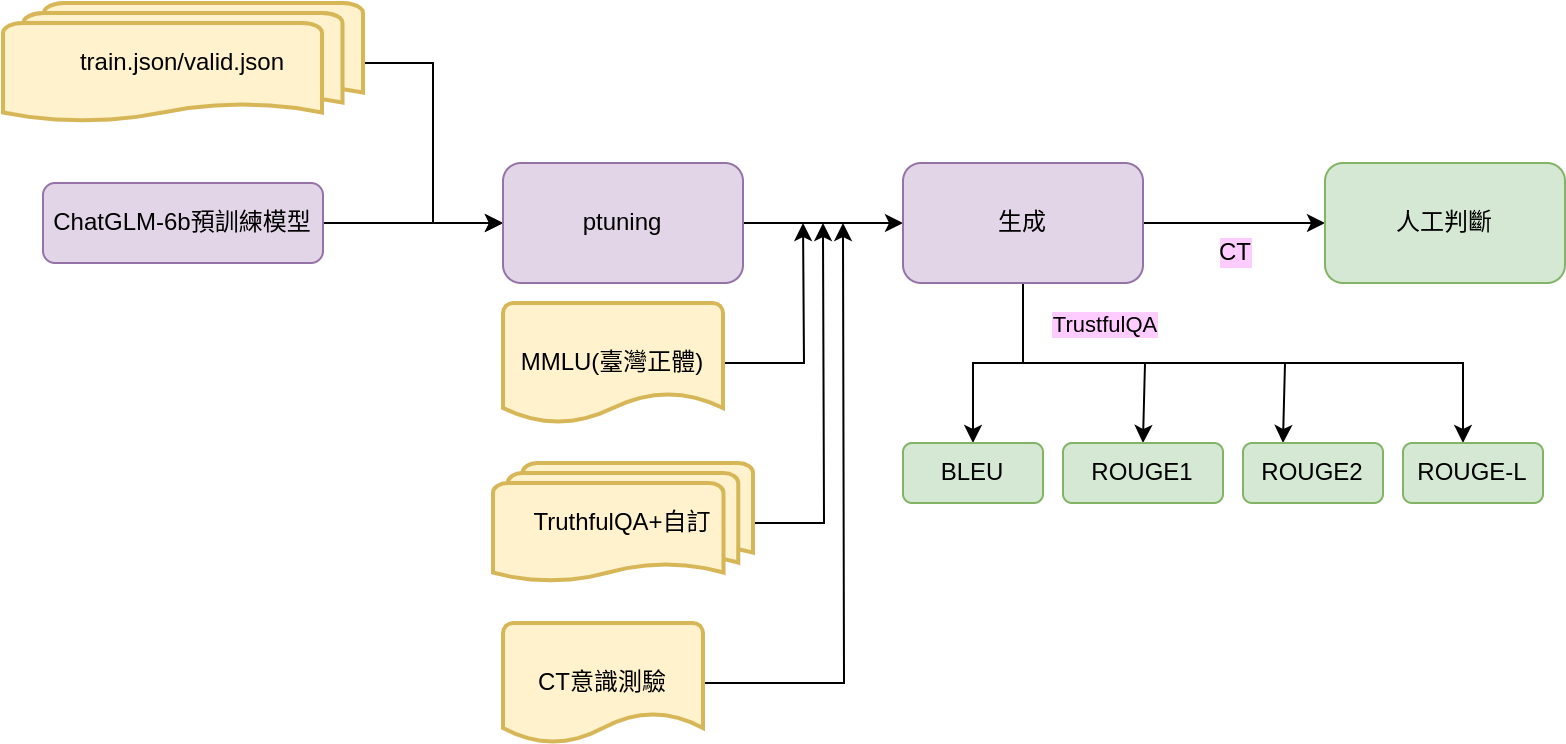

The diagram above was exported from draw.io. Its source (the exported page's mxGraphModel, read from the mxfile embedded in the PNG):
<mxGraphModel dx="1434" dy="1923" grid="1" gridSize="10" guides="1" tooltips="1" connect="1" arrows="1" fold="1" page="1" pageScale="1" pageWidth="827" pageHeight="1169" math="0" shadow="0">
  <root>
    <mxCell id="WIyWlLk6GJQsqaUBKTNV-0" />
    <mxCell id="WIyWlLk6GJQsqaUBKTNV-1" parent="WIyWlLk6GJQsqaUBKTNV-0" />
    <mxCell id="GL5RfUaj7yR-rNf2WVwm-5" value="" style="edgeStyle=orthogonalEdgeStyle;rounded=0;orthogonalLoop=1;jettySize=auto;html=1;" parent="WIyWlLk6GJQsqaUBKTNV-1" source="WIyWlLk6GJQsqaUBKTNV-3" target="GL5RfUaj7yR-rNf2WVwm-4" edge="1">
      <mxGeometry relative="1" as="geometry" />
    </mxCell>
    <mxCell id="WIyWlLk6GJQsqaUBKTNV-3" value="ChatGLM-6b預訓練模型" style="rounded=1;whiteSpace=wrap;html=1;fontSize=12;glass=0;strokeWidth=1;shadow=0;fillColor=#e1d5e7;strokeColor=#9673a6;" parent="WIyWlLk6GJQsqaUBKTNV-1" vertex="1">
      <mxGeometry x="50" y="80" width="140" height="40" as="geometry" />
    </mxCell>
    <mxCell id="GL5RfUaj7yR-rNf2WVwm-6" style="edgeStyle=orthogonalEdgeStyle;rounded=0;orthogonalLoop=1;jettySize=auto;html=1;entryX=0;entryY=0.5;entryDx=0;entryDy=0;" parent="WIyWlLk6GJQsqaUBKTNV-1" source="GL5RfUaj7yR-rNf2WVwm-0" target="GL5RfUaj7yR-rNf2WVwm-4" edge="1">
      <mxGeometry relative="1" as="geometry" />
    </mxCell>
    <mxCell id="GL5RfUaj7yR-rNf2WVwm-0" value="train.json/valid.json" style="strokeWidth=2;html=1;shape=mxgraph.flowchart.multi-document;whiteSpace=wrap;fillColor=#fff2cc;strokeColor=#d6b656;" parent="WIyWlLk6GJQsqaUBKTNV-1" vertex="1">
      <mxGeometry x="30" y="-10" width="180" height="60" as="geometry" />
    </mxCell>
    <mxCell id="GL5RfUaj7yR-rNf2WVwm-11" value="" style="edgeStyle=orthogonalEdgeStyle;rounded=0;orthogonalLoop=1;jettySize=auto;html=1;" parent="WIyWlLk6GJQsqaUBKTNV-1" source="GL5RfUaj7yR-rNf2WVwm-4" target="GL5RfUaj7yR-rNf2WVwm-10" edge="1">
      <mxGeometry relative="1" as="geometry" />
    </mxCell>
    <mxCell id="GL5RfUaj7yR-rNf2WVwm-4" value="ptuning" style="rounded=1;whiteSpace=wrap;html=1;glass=0;strokeWidth=1;shadow=0;fillColor=#e1d5e7;strokeColor=#9673a6;" parent="WIyWlLk6GJQsqaUBKTNV-1" vertex="1">
      <mxGeometry x="280" y="70" width="120" height="60" as="geometry" />
    </mxCell>
    <mxCell id="qukNKsuaCNgpiTlWeJ3m-1" style="edgeStyle=orthogonalEdgeStyle;rounded=0;orthogonalLoop=1;jettySize=auto;html=1;" edge="1" parent="WIyWlLk6GJQsqaUBKTNV-1" source="GL5RfUaj7yR-rNf2WVwm-7">
      <mxGeometry relative="1" as="geometry">
        <mxPoint x="430" y="100" as="targetPoint" />
      </mxGeometry>
    </mxCell>
    <mxCell id="GL5RfUaj7yR-rNf2WVwm-7" value="MMLU(臺灣正體)" style="strokeWidth=2;html=1;shape=mxgraph.flowchart.document2;whiteSpace=wrap;size=0.25;fillColor=#fff2cc;strokeColor=#d6b656;" parent="WIyWlLk6GJQsqaUBKTNV-1" vertex="1">
      <mxGeometry x="280" y="140" width="110" height="60" as="geometry" />
    </mxCell>
    <mxCell id="qukNKsuaCNgpiTlWeJ3m-2" style="edgeStyle=orthogonalEdgeStyle;rounded=0;orthogonalLoop=1;jettySize=auto;html=1;" edge="1" parent="WIyWlLk6GJQsqaUBKTNV-1" source="GL5RfUaj7yR-rNf2WVwm-8">
      <mxGeometry relative="1" as="geometry">
        <mxPoint x="440" y="100" as="targetPoint" />
      </mxGeometry>
    </mxCell>
    <mxCell id="GL5RfUaj7yR-rNf2WVwm-8" value="TruthfulQA+自訂" style="strokeWidth=2;html=1;shape=mxgraph.flowchart.multi-document;whiteSpace=wrap;fillColor=#fff2cc;strokeColor=#d6b656;" parent="WIyWlLk6GJQsqaUBKTNV-1" vertex="1">
      <mxGeometry x="275" y="220" width="130" height="60" as="geometry" />
    </mxCell>
    <mxCell id="qukNKsuaCNgpiTlWeJ3m-0" style="edgeStyle=orthogonalEdgeStyle;rounded=0;orthogonalLoop=1;jettySize=auto;html=1;" edge="1" parent="WIyWlLk6GJQsqaUBKTNV-1" source="GL5RfUaj7yR-rNf2WVwm-9">
      <mxGeometry relative="1" as="geometry">
        <mxPoint x="450" y="100" as="targetPoint" />
      </mxGeometry>
    </mxCell>
    <mxCell id="GL5RfUaj7yR-rNf2WVwm-9" value="CT意識測驗" style="strokeWidth=2;html=1;shape=mxgraph.flowchart.document2;whiteSpace=wrap;size=0.25;fillColor=#fff2cc;strokeColor=#d6b656;" parent="WIyWlLk6GJQsqaUBKTNV-1" vertex="1">
      <mxGeometry x="280" y="300" width="100" height="60" as="geometry" />
    </mxCell>
    <mxCell id="GL5RfUaj7yR-rNf2WVwm-16" value="" style="edgeStyle=orthogonalEdgeStyle;rounded=0;orthogonalLoop=1;jettySize=auto;html=1;" parent="WIyWlLk6GJQsqaUBKTNV-1" source="GL5RfUaj7yR-rNf2WVwm-10" target="GL5RfUaj7yR-rNf2WVwm-15" edge="1">
      <mxGeometry relative="1" as="geometry" />
    </mxCell>
    <mxCell id="GL5RfUaj7yR-rNf2WVwm-19" value="" style="edgeStyle=orthogonalEdgeStyle;rounded=0;orthogonalLoop=1;jettySize=auto;html=1;" parent="WIyWlLk6GJQsqaUBKTNV-1" source="GL5RfUaj7yR-rNf2WVwm-10" target="GL5RfUaj7yR-rNf2WVwm-18" edge="1">
      <mxGeometry relative="1" as="geometry" />
    </mxCell>
    <mxCell id="GL5RfUaj7yR-rNf2WVwm-20" value="TrustfulQA" style="edgeLabel;html=1;align=center;verticalAlign=middle;resizable=0;points=[];labelBackgroundColor=#FFCCFF;" parent="GL5RfUaj7yR-rNf2WVwm-19" vertex="1" connectable="0">
      <mxGeometry x="0.25" y="-4" relative="1" as="geometry">
        <mxPoint x="69" y="-21" as="offset" />
      </mxGeometry>
    </mxCell>
    <mxCell id="qukNKsuaCNgpiTlWeJ3m-3" style="edgeStyle=orthogonalEdgeStyle;rounded=0;orthogonalLoop=1;jettySize=auto;html=1;" edge="1" parent="WIyWlLk6GJQsqaUBKTNV-1" source="GL5RfUaj7yR-rNf2WVwm-10">
      <mxGeometry relative="1" as="geometry">
        <mxPoint x="600" y="210" as="targetPoint" />
        <Array as="points">
          <mxPoint x="540" y="170" />
          <mxPoint x="601" y="170" />
        </Array>
      </mxGeometry>
    </mxCell>
    <mxCell id="qukNKsuaCNgpiTlWeJ3m-6" style="edgeStyle=orthogonalEdgeStyle;rounded=0;orthogonalLoop=1;jettySize=auto;html=1;" edge="1" parent="WIyWlLk6GJQsqaUBKTNV-1" source="GL5RfUaj7yR-rNf2WVwm-10">
      <mxGeometry relative="1" as="geometry">
        <mxPoint x="670" y="210" as="targetPoint" />
        <Array as="points">
          <mxPoint x="540" y="170" />
          <mxPoint x="671" y="170" />
        </Array>
      </mxGeometry>
    </mxCell>
    <mxCell id="qukNKsuaCNgpiTlWeJ3m-10" style="edgeStyle=orthogonalEdgeStyle;rounded=0;orthogonalLoop=1;jettySize=auto;html=1;" edge="1" parent="WIyWlLk6GJQsqaUBKTNV-1" source="GL5RfUaj7yR-rNf2WVwm-10" target="qukNKsuaCNgpiTlWeJ3m-11">
      <mxGeometry relative="1" as="geometry">
        <mxPoint x="770" y="210" as="targetPoint" />
        <Array as="points">
          <mxPoint x="540" y="170" />
          <mxPoint x="760" y="170" />
        </Array>
      </mxGeometry>
    </mxCell>
    <mxCell id="GL5RfUaj7yR-rNf2WVwm-10" value="生成" style="rounded=1;whiteSpace=wrap;html=1;glass=0;strokeWidth=1;shadow=0;fillColor=#e1d5e7;strokeColor=#9673a6;" parent="WIyWlLk6GJQsqaUBKTNV-1" vertex="1">
      <mxGeometry x="480" y="70" width="120" height="60" as="geometry" />
    </mxCell>
    <mxCell id="GL5RfUaj7yR-rNf2WVwm-15" value="人工判斷" style="rounded=1;whiteSpace=wrap;html=1;glass=0;strokeWidth=1;shadow=0;fillColor=#d5e8d4;strokeColor=#82b366;" parent="WIyWlLk6GJQsqaUBKTNV-1" vertex="1">
      <mxGeometry x="691" y="70" width="120" height="60" as="geometry" />
    </mxCell>
    <mxCell id="GL5RfUaj7yR-rNf2WVwm-17" value="CT" style="text;html=1;align=center;verticalAlign=middle;resizable=0;points=[];autosize=1;strokeColor=none;fillColor=none;labelBackgroundColor=#FFCCFF;" parent="WIyWlLk6GJQsqaUBKTNV-1" vertex="1">
      <mxGeometry x="626" y="100" width="40" height="30" as="geometry" />
    </mxCell>
    <mxCell id="GL5RfUaj7yR-rNf2WVwm-18" value="BLEU" style="rounded=1;whiteSpace=wrap;html=1;glass=0;strokeWidth=1;shadow=0;fillColor=#d5e8d4;strokeColor=#82b366;" parent="WIyWlLk6GJQsqaUBKTNV-1" vertex="1">
      <mxGeometry x="480" y="210" width="70" height="30" as="geometry" />
    </mxCell>
    <mxCell id="qukNKsuaCNgpiTlWeJ3m-4" value="ROUGE1" style="rounded=1;whiteSpace=wrap;html=1;fillColor=#d5e8d4;strokeColor=#82b366;" vertex="1" parent="WIyWlLk6GJQsqaUBKTNV-1">
      <mxGeometry x="560" y="210" width="80" height="30" as="geometry" />
    </mxCell>
    <mxCell id="qukNKsuaCNgpiTlWeJ3m-7" value="ROUGE2" style="rounded=1;whiteSpace=wrap;html=1;fillColor=#d5e8d4;strokeColor=#82b366;" vertex="1" parent="WIyWlLk6GJQsqaUBKTNV-1">
      <mxGeometry x="650" y="210" width="70" height="30" as="geometry" />
    </mxCell>
    <mxCell id="qukNKsuaCNgpiTlWeJ3m-11" value="ROUGE-L" style="rounded=1;whiteSpace=wrap;html=1;fillColor=#d5e8d4;strokeColor=#82b366;" vertex="1" parent="WIyWlLk6GJQsqaUBKTNV-1">
      <mxGeometry x="730" y="210" width="70" height="30" as="geometry" />
    </mxCell>
  </root>
</mxGraphModel>